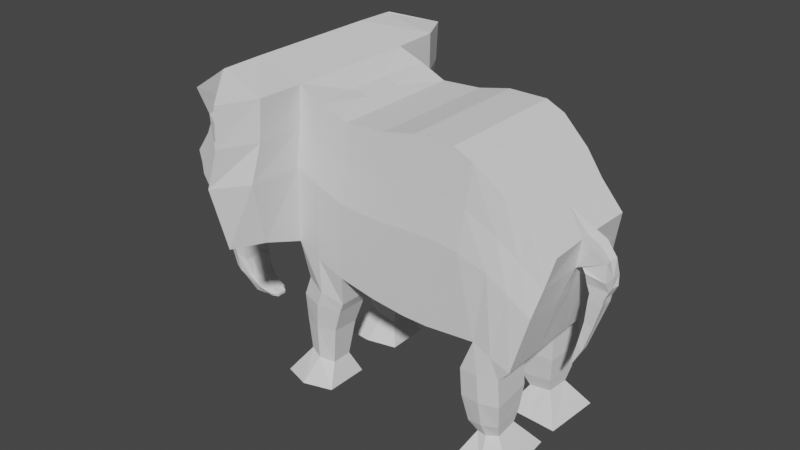 # Source: Elephant.blend  (saved by Blender 2.80.75; exported with 4.5.12 LTS)
import bpy
from mathutils import Matrix  # noqa: F401  (used for matrix-valued properties, if any)

bpy.ops.wm.read_factory_settings(use_empty=True)
scene = bpy.context.scene
scene.name = 'Scene'

# ---- collections
col_collection = bpy.data.collections.new('Collection'); scene.collection.children.link(col_collection)

# ---- world
world_world = bpy.data.worlds.new('World'); scene.world = world_world
world_world.use_nodes = True; world_world.node_tree.nodes.clear()
_N = world_world.node_tree.nodes; _L = world_world.node_tree.links
n0 = _N.new('ShaderNodeOutputWorld'); n0.name = 'World Output'; n0.location = (300, 300)
n1 = _N.new('ShaderNodeBackground'); n1.name = 'Background'; n1.location = (10, 300)
n1.inputs[0].default_value = (0.05088, 0.05088, 0.05088, 1.0)
_L.new(n1.outputs[0], n0.inputs[0])
n0.is_active_output = True
world_world.color = (0.05088, 0.05088, 0.05088)
world_world.use_sun_shadow = False
world_world.sun_shadow_jitter_overblur = 0.0

# ---- meshes
me_plane = bpy.data.meshes.new('Plane')
me_plane.from_pydata([(0.03103, -0.9588, -0.4421), (0.7251, -0.9588, -0.4312), (0.2078, -0.9588, 0.9453), (1.02, -0.9588, 0.8742), (-0.4501, -0.9588, -0.4093), (-0.2537, -0.9588, 0.8906), (-0.9804, -0.9588, -0.3492), (-0.8233, -0.9588, 0.8742), (1.638, -0.9588, -0.5406), (2.037, -0.7344, 0.3441), (-1.688, -0.9588, -0.1723), (-1.571, -0.9588, 1.051), (-1.687, -0.9588, -0.1741), (-1.57, -0.9588, 1.049), (-2.237, -0.9588, 0.1485), (-2.247, -0.9588, 1.175), (-2.751, -0.9588, 0.08473), (-2.844, -0.9588, 0.9562), (-3.117, -0.901, -0.126), (-3.127, -0.901, 0.7774), (-3.274, -0.8286, 0.03462), (-3.505, -0.8286, 0.3911), (-3.564, -0.7662, -0.1603), (-3.795, -0.7662, 0.1962), (-3.636, -0.3657, -0.3619), (-3.965, -0.3657, -0.2561), (-3.612, -0.2883, -0.6536), (-3.941, -0.2883, -0.5478), (-3.571, -0.2273, -0.8724), (-3.9, -0.2273, -0.7666), (-3.465, -0.1874, -1.016), (-3.777, -0.2273, -0.9625), (-3.301, -0.1574, -1.107), (-3.465, -0.1503, -1.12), (-3.175, -0.1373, -1.13), (-3.241, -0.1048, -1.172), (0.3996, -0.9588, -0.4464), (0.7571, -0.9588, 0.9433), (1.108, -0.9588, -0.4131), (1.416, -0.8857, 0.6912), (1.638, -0.3259, -0.5406), (1.108, -0.3259, -0.4131), (-3.941, -0.2148, -0.5478), (-3.965, -0.2148, -0.2561), (0.3996, -0.3259, -0.4464), (0.03103, -0.3259, -0.4421), (1.02, -0.3259, 0.8742), (1.442, -0.3259, 0.6763), (-3.636, -0.1206, -0.3619), (-3.612, -0.1206, -0.6536), (-3.147, -0.3259, 0.7876), (-2.844, -0.3259, 0.9562), (0.7571, -0.3259, 0.9433), (-2.81, -0.3259, 0.08474), (-3.137, -0.3259, -0.1158), (-1.285, -0.3259, 0.9508), (-0.8233, -0.3259, 0.8742), (-3.9, -0.1052, -0.7666), (0.7251, -0.3259, -0.4312), (-0.9804, -0.3259, -0.3492), (-1.723, -0.2801, -0.1484), (-3.571, -0.1206, -0.8724), (-3.499, -0.3259, 0.3911), (2.019, -0.1583, 0.344), (0.2078, -0.3259, 0.9453), (-3.268, -0.3259, 0.0346), (-1.57, -0.3259, 1.049), (-3.777, -0.1052, -0.9625), (-1.727, -0.3259, -0.1741), (-3.429, -0.1087, -1.022), (-0.2537, -0.3259, 0.8906), (-3.769, -0.2148, 0.186), (-0.4501, -0.3259, -0.4093), (-3.538, -0.3259, -0.1705), (-2.247, -0.3259, 1.175), (-3.515, -0.1052, -1.181), (-2.237, -0.3259, 0.1485), (-3.274, -0.09218, -1.103), (-3.153, -0.08622, -1.127), (-3.218, -0.06942, -1.183), (-1.614, -0.8749, -0.4838), (-1.041, -0.8813, -0.6029), (-1.64, -0.3521, -0.4707), (-1.038, -0.3943, -0.6073), (-1.714, -0.8809, -0.6442), (-1.104, -0.8738, -0.6856), (-1.759, -0.3567, -0.6445), (-1.113, -0.3854, -0.6985), (-1.72, -0.8375, -0.8727), (-1.22, -0.8469, -0.8769), (-1.744, -0.4097, -0.8788), (-1.213, -0.4495, -0.8912), (-1.669, -0.8285, -1.131), (-1.286, -0.8144, -1.185), (-1.705, -0.4915, -1.125), (-1.299, -0.4996, -1.189), (-1.986, -0.9887, -1.364), (-1.188, -0.9987, -1.364), (-2.028, -0.3057, -1.364), (-1.182, -0.3638, -1.364), (0.9337, -0.9595, -0.6594), (1.477, -0.9343, -0.6434), (0.9048, -0.3639, -0.6468), (1.448, -0.3387, -0.6309), (0.9541, -0.9433, -0.8828), (1.497, -0.9181, -0.8668), (0.9252, -0.3477, -0.8702), (1.469, -0.3224, -0.8542), (1.021, -0.8726, -1.099), (1.463, -0.8542, -1.058), (0.9966, -0.382, -1.086), (1.439, -0.3636, -1.046), (1.112, -0.7889, -1.195), (1.426, -0.7758, -1.167), (1.094, -0.4399, -1.186), (1.409, -0.4268, -1.158), (0.9584, -1.041, -1.364), (1.725, -0.9828, -1.364), (0.8968, -0.1992, -1.364), (1.663, -0.1413, -1.364), (-1.209, -0.9795, 0.9654), (-1.346, -0.9795, -0.258), (-1.363, -0.2291, -0.2456), (-1.061, -0.2594, 0.9137), (-1.336, -0.9683, -0.5415), (-1.349, -0.3193, -0.5369), (-1.419, -0.9676, -0.6642), (-1.446, -0.3168, -0.6707), (-1.478, -0.9222, -0.8747), (-1.487, -0.3918, -0.8848), (-1.484, -0.896, -1.157), (-1.508, -0.4771, -1.156), (-1.6, -1.117, -1.364), (-1.618, -0.2696, -1.364), (1.373, -0.9714, -0.4768), (1.694, -0.7952, 0.5289), (1.727, -0.3259, 0.5045), (1.373, -0.3259, -0.4768), (1.205, -0.9975, -0.6514), (1.177, -0.3513, -0.6388), (1.226, -0.9813, -0.8748), (1.197, -0.3351, -0.8622), (1.242, -0.914, -1.079), (1.218, -0.3728, -1.066), (1.269, -0.833, -1.181), (1.252, -0.4334, -1.172), (1.341, -1.062, -1.364), (1.28, -0.1702, -1.364), (0.1298, -1.016, 0.2574), (0.8832, -1.016, 0.2269), (-0.3414, -1.016, 0.2461), (-0.8915, -1.016, 0.2676), (1.849, -0.9026, -0.09455), (-1.62, -1.016, 0.4445), (-1.618, -1.016, 0.4426), (-2.758, -1.016, 0.5241), (-3.112, -0.9579, 0.3294), (-3.381, -0.8855, 0.2143), (-3.671, -0.8231, 0.01946), (-3.793, -0.4226, -0.3086), (-3.768, -0.3452, -0.6003), (-3.727, -0.2841, -0.819), (-3.557, -0.2307, -0.9982), (-3.35, -0.1814, -1.109), (-3.174, -0.1394, -1.144), (0.5895, -1.016, 0.2542), (1.273, -0.9789, 0.1437), (1.854, -0.3003, -0.09727), (-3.104, -0.08301, -1.145), (-1.267, -1.036, 0.3588), (1.545, -0.9394, 0.03024), (0.9519, -0.9798, 0.5435), (1.943, -0.8122, 0.12), (0.6734, -0.9798, 0.5912), (1.345, -0.9252, 0.4115), (-3.1, -0.07072, -1.171), (-1.237, -1.0, 0.6555), (0.1698, -0.9798, 0.5938), (-0.2966, -0.9798, 0.5613), (-0.8562, -0.9798, 0.5643), (-1.594, -0.9798, 0.7411), (-1.592, -0.9798, 0.7393), (-2.829, -0.9798, 0.7355), (-3.117, -0.922, 0.5485), (-3.439, -0.8496, 0.3008), (-3.73, -0.7872, 0.1059), (-3.875, -0.3867, -0.2829), (-3.851, -0.3093, -0.5746), (-3.81, -0.2482, -0.7934), (-3.687, -0.2482, -0.9893), (-3.411, -0.1761, -1.114), (-3.191, -0.1236, -1.164), (1.947, -0.1301, 0.1151), (1.62, -0.8608, 0.2741), (2.18, -0.15, 0.3035), (1.975, -0.1217, 0.1239), (2.337, -0.1149, 0.2081), (2.009, -0.08666, 0.1226), (2.366, -0.156, 0.08438), (2.074, -0.1273, 0.09502), (2.39, -0.1124, 0.01095), (2.085, -0.09176, 0.01707), (2.325, -0.1039, -0.06684), (2.131, -0.09066, -0.05172), (2.311, -0.09959, -0.1194), (2.116, -0.08614, -0.09814), (2.203, -0.06292, -0.3083), (2.074, -0.05387, -0.29), (2.083, -0.04328, -0.5101), (1.994, -0.04254, -0.4969), (1.92, -0.009862, -0.679), (-1.652, -1.783, 0.4446), (-1.741, -1.528, -0.06836), (-2.343, -1.549, 0.5923), (-2.297, -1.258, 0.2589), (-1.577, -1.635, 1.056), (-2.279, -1.53, 1.162), (-2.79, -1.364, 0.5353), (-2.782, -1.308, 0.09589), (-2.876, -1.487, 0.9436), (-1.6, -1.658, 0.7416), (-2.242, -1.376, 0.9068), (-2.861, -1.329, 0.7228), (-2.279, -1.53, 1.162), (-2.876, -1.487, 0.9436), (-2.252, -1.373, 0.9023), (-2.861, -1.329, 0.7228), (-1.981, -2.197, 0.4439), (-1.963, -1.95, -0.06913), (-2.322, -1.551, 0.5915), (-2.18, -1.372, 0.2582), (-1.825, -2.141, 1.055), (-2.261, -1.582, 1.162), (-1.857, -2.142, 0.7408), (-2.129, -1.495, 0.906), (0.03103, 0.9588, -0.4421), (0.7251, 0.9588, -0.4312), (0.2078, 0.9588, 0.9453), (1.02, 0.9588, 0.8742), (-0.4501, 0.9588, -0.4093), (-0.2537, 0.9588, 0.8906), (-0.9804, 0.9588, -0.3492), (-0.8233, 0.9588, 0.8742), (1.638, 0.9588, -0.5406), (2.037, 0.7344, 0.3441), (-1.688, 0.9588, -0.1723), (-1.571, 0.9588, 1.051), (-1.687, 0.9588, -0.1741), (-1.57, 0.9588, 1.049), (-2.237, 0.9588, 0.1485), (-2.247, 0.9588, 1.175), (-2.751, 0.9588, 0.08473), (-2.844, 0.9588, 0.9562), (-3.117, 0.901, -0.126), (-3.127, 0.901, 0.7774), (-3.274, 0.8286, 0.03462), (-3.505, 0.8286, 0.3911), (-3.564, 0.7662, -0.1603), (-3.795, 0.7662, 0.1962), (-3.636, 0.3657, -0.3619), (-3.965, 0.3657, -0.2561), (-3.612, 0.2883, -0.6536), (-3.941, 0.2883, -0.5478), (-3.571, 0.2273, -0.8724), (-3.9, 0.2273, -0.7666), (-3.465, 0.1874, -1.016), (-3.777, 0.2273, -0.9625), (-3.301, 0.1574, -1.107), (-3.465, 0.1503, -1.12), (-3.175, 0.1373, -1.13), (-3.241, 0.1048, -1.172), (0.3996, 0.9588, -0.4464), (0.7571, 0.9588, 0.9433), (1.108, 0.9588, -0.4131), (1.416, 0.8857, 0.6912), (0.2078, 0.0, 0.9453), (0.03103, 0.0, -0.4421), (0.3996, 0.0, -0.4464), (0.7251, 0.0, -0.4312), (1.02, 0.0, 0.8742), (0.7571, 0.0, 0.9433), (-0.2537, 0.0, 0.8906), (-0.4501, 0.0, -0.4093), (-0.8233, 0.0, 0.8742), (-0.9804, 0.0, -0.3492), (1.638, 0.0, -0.5406), (2.011, 0.0, 0.3327), (1.108, 0.0, -0.4131), (1.442, 0.0, 0.6763), (-1.285, 0.0, 0.9508), (-1.723, 0.0, -0.1484), (-1.57, 0.0, 1.049), (-1.727, 0.0, -0.1741), (-2.247, 0.0, 1.175), (-2.237, 0.0, 0.1485), (-2.844, 0.0, 0.9562), (-2.81, 0.0, 0.08474), (-3.147, 0.0, 0.7876), (-3.137, 0.0, -0.1158), (-3.499, 0.0, 0.3911), (-3.268, 0.0, 0.0346), (-3.769, 0.0, 0.186), (-3.538, 0.0, -0.1705), (-3.965, 0.0, -0.2561), (-3.636, 0.0, -0.3619), (-3.941, 0.0, -0.5478), (-3.612, 0.0, -0.6536), (-3.9, 0.0, -0.7666), (-3.571, 0.0, -0.8724), (-3.777, 0.0, -0.9625), (-3.422, 0.0, -1.015), (-3.515, 0.0, -1.181), (-3.275, 0.0, -1.096), (-3.237, 0.0, -1.181), (-3.159, 0.0, -1.127), (1.638, 0.3259, -0.5406), (1.108, 0.3259, -0.4131), (-3.941, 0.2148, -0.5478), (-3.965, 0.2148, -0.2561), (0.3996, 0.3259, -0.4464), (0.03103, 0.3259, -0.4421), (1.02, 0.3259, 0.8742), (1.442, 0.3259, 0.6763), (-3.636, 0.1206, -0.3619), (-3.612, 0.1206, -0.6536), (-3.147, 0.3259, 0.7876), (-2.844, 0.3259, 0.9562), (0.7571, 0.3259, 0.9433), (-2.81, 0.3259, 0.08474), (-3.137, 0.3259, -0.1158), (-1.285, 0.3259, 0.9508), (-0.8233, 0.3259, 0.8742), (-3.9, 0.1052, -0.7666), (0.7251, 0.3259, -0.4312), (-0.9804, 0.3259, -0.3492), (-1.723, 0.2801, -0.1484), (-3.571, 0.1206, -0.8724), (-3.499, 0.3259, 0.3911), (2.019, 0.1583, 0.344), (0.2078, 0.3259, 0.9453), (-3.268, 0.3259, 0.0346), (-1.57, 0.3259, 1.049), (-3.777, 0.1052, -0.9625), (-1.727, 0.3259, -0.1741), (-3.429, 0.1087, -1.022), (-0.2537, 0.3259, 0.8906), (-3.769, 0.2148, 0.186), (-0.4501, 0.3259, -0.4093), (-3.538, 0.3259, -0.1705), (-2.247, 0.3259, 1.175), (-3.515, 0.1052, -1.181), (-2.237, 0.3259, 0.1485), (-3.274, 0.09218, -1.103), (-3.153, 0.08622, -1.127), (-3.218, 0.06942, -1.183), (-1.614, 0.8749, -0.4838), (-1.041, 0.8813, -0.6029), (-1.64, 0.3521, -0.4707), (-1.038, 0.3943, -0.6073), (-1.714, 0.8809, -0.6442), (-1.104, 0.8738, -0.6856), (-1.759, 0.3567, -0.6445), (-1.113, 0.3854, -0.6985), (-1.72, 0.8375, -0.8727), (-1.22, 0.8469, -0.8769), (-1.744, 0.4097, -0.8788), (-1.213, 0.4495, -0.8912), (-1.669, 0.8285, -1.131), (-1.286, 0.8144, -1.185), (-1.705, 0.4915, -1.125), (-1.299, 0.4996, -1.189), (-1.986, 0.9887, -1.364), (-1.188, 0.9987, -1.364), (-2.028, 0.3057, -1.364), (-1.182, 0.3638, -1.364), (0.9337, 0.9595, -0.6594), (1.477, 0.9343, -0.6434), (0.9048, 0.3639, -0.6468), (1.448, 0.3387, -0.6309), (0.9541, 0.9433, -0.8828), (1.497, 0.9181, -0.8668), (0.9252, 0.3477, -0.8702), (1.469, 0.3224, -0.8542), (1.021, 0.8726, -1.099), (1.463, 0.8542, -1.058), (0.9966, 0.382, -1.086), (1.439, 0.3636, -1.046), (1.112, 0.7889, -1.195), (1.426, 0.7758, -1.167), (1.094, 0.4399, -1.186), (1.409, 0.4268, -1.158), (0.9584, 1.041, -1.364), (1.725, 0.9828, -1.364), (0.8968, 0.1992, -1.364), (1.663, 0.1413, -1.364), (-1.209, 0.9795, 0.9654), (-1.346, 0.9795, -0.258), (-1.061, 0.0, 0.9137), (-1.363, 0.0, -0.2456), (-1.363, 0.2291, -0.2456), (-1.061, 0.2594, 0.9137), (-1.336, 0.9683, -0.5415), (-1.349, 0.3193, -0.5369), (-1.419, 0.9676, -0.6642), (-1.446, 0.3168, -0.6707), (-1.478, 0.9222, -0.8747), (-1.487, 0.3918, -0.8848), (-1.484, 0.896, -1.157), (-1.508, 0.4771, -1.156), (-1.6, 1.117, -1.364), (-1.618, 0.2696, -1.364), (1.373, 0.9714, -0.4768), (1.694, 0.7952, 0.5289), (1.373, 0.0, -0.4768), (1.727, 0.0, 0.5045), (1.727, 0.3259, 0.5045), (1.373, 0.3259, -0.4768), (1.205, 0.9975, -0.6514), (1.177, 0.3513, -0.6388), (1.226, 0.9813, -0.8748), (1.197, 0.3351, -0.8622), (1.242, 0.914, -1.079), (1.218, 0.3728, -1.066), (1.269, 0.833, -1.181), (1.252, 0.4334, -1.172), (1.341, 1.062, -1.364), (1.28, 0.1702, -1.364), (0.1298, 1.016, 0.2574), (0.8832, 1.016, 0.2269), (-0.3414, 1.016, 0.2461), (-0.8915, 1.016, 0.2676), (1.849, 0.9026, -0.09455), (-1.62, 1.016, 0.4445), (-1.618, 1.016, 0.4426), (-2.758, 1.016, 0.5241), (-3.112, 0.9579, 0.3294), (-3.381, 0.8855, 0.2143), (-3.671, 0.8231, 0.01946), (-3.793, 0.4226, -0.3086), (-3.768, 0.3452, -0.6003), (-3.727, 0.2841, -0.819), (-3.557, 0.2307, -0.9982), (-3.35, 0.1814, -1.109), (-3.174, 0.1394, -1.144), (0.5895, 1.016, 0.2542), (1.273, 0.9789, 0.1437), (1.836, 0.0, -0.1003), (-3.098, 0.0, -1.146), (1.854, 0.3003, -0.09727), (-3.104, 0.08301, -1.145), (-1.267, 1.036, 0.3588), (1.545, 0.9394, 0.03024), (0.9519, 0.9798, 0.5435), (1.943, 0.8122, 0.12), (0.6734, 0.9798, 0.5912), (1.345, 0.9252, 0.4115), (1.924, 0.0, 0.1115), (-3.1, 0.07072, -1.171), (-1.237, 1.0, 0.6555), (0.1698, 0.9798, 0.5938), (-0.2966, 0.9798, 0.5613), (-0.8562, 0.9798, 0.5643), (-1.594, 0.9798, 0.7411), (-1.592, 0.9798, 0.7393), (-2.829, 0.9798, 0.7355), (-3.117, 0.922, 0.5485), (-3.439, 0.8496, 0.3008), (-3.73, 0.7872, 0.1059), (-3.875, 0.3867, -0.2829), (-3.851, 0.3093, -0.5746), (-3.81, 0.2482, -0.7934), (-3.687, 0.2482, -0.9893), (-3.411, 0.1761, -1.114), (-3.191, 0.1236, -1.164), (-3.101, 0.0, -1.169), (1.947, 0.1301, 0.1151), (1.62, 0.8608, 0.2741), (1.951, 0.0, 0.1272), (2.164, 0.0, 0.2959), (2.18, 0.15, 0.3035), (1.975, 0.1217, 0.1239), (1.991, 0.0, 0.1319), (2.316, 0.0, 0.2059), (2.337, 0.1149, 0.2081), (2.009, 0.08666, 0.1226), (2.03, 0.0, 0.1097), (2.376, 0.0, 0.0915), (2.366, 0.156, 0.08438), (2.074, 0.1273, 0.09502), (2.078, 0.0, 0.02628), (2.375, 0.0, 0.01299), (2.39, 0.1124, 0.01095), (2.085, 0.09176, 0.01707), (2.128, 0.0, -0.04561), (2.315, 0.0, -0.06497), (2.325, 0.1039, -0.06684), (2.131, 0.09066, -0.05172), (2.113, 0.0, -0.09182), (2.302, 0.0, -0.1172), (2.311, 0.09959, -0.1194), (2.116, 0.08614, -0.09814), (2.072, 0.0, -0.2857), (2.197, 0.0, -0.3066), (2.203, 0.06292, -0.3083), (2.074, 0.05387, -0.29), (1.994, 0.0, -0.4876), (2.078, 0.0, -0.5086), (2.083, 0.04328, -0.5101), (1.994, 0.04254, -0.4969), (1.892, 0.0, -0.6719), (1.919, 0.0, -0.6786), (1.92, 0.009862, -0.679), (1.891, 0.0, -0.6791), (-1.652, 1.783, 0.4446), (-1.741, 1.528, -0.06836), (-2.343, 1.549, 0.5923), (-2.297, 1.258, 0.2589), (-1.577, 1.635, 1.056), (-2.279, 1.53, 1.162), (-2.79, 1.364, 0.5353), (-2.782, 1.308, 0.09589), (-2.876, 1.487, 0.9436), (-1.6, 1.658, 0.7416), (-2.242, 1.376, 0.9068), (-2.861, 1.329, 0.7228), (-2.279, 1.53, 1.162), (-2.876, 1.487, 0.9436), (-2.252, 1.373, 0.9023), (-2.861, 1.329, 0.7228), (-1.981, 2.197, 0.4439), (-1.963, 1.95, -0.06913), (-2.322, 1.551, 0.5915), (-2.18, 1.372, 0.2582), (-1.825, 2.141, 1.055), (-2.261, 1.582, 1.162), (-1.857, 2.142, 0.7408), (-2.129, 1.495, 0.906)], [], [(173, 171, 3, 37), (177, 2, 5, 178), (178, 5, 7, 179), (170, 134, 8, 152), (176, 120, 11, 180), (180, 11, 13, 181), (14, 214, 218, 16), (15, 216, 215, 13), (182, 17, 19, 183), (183, 19, 21, 184), (184, 21, 23, 185), (185, 23, 25, 186), (186, 25, 27, 187), (187, 27, 29, 188), (188, 29, 31, 189), (189, 31, 33, 190), (190, 33, 35, 191), (177, 173, 37, 2), (149, 1, 38, 166), (137, 413, 285, 40), (43, 303, 305, 42), (45, 276, 277, 44), (47, 288, 279, 46), (49, 306, 304, 48), (51, 295, 297, 50), (46, 279, 280, 52), (54, 298, 296, 53), (123, 397, 289, 55), (42, 305, 307, 57), (44, 277, 278, 58), (58, 278, 287, 41), (122, 398, 284, 59), (61, 308, 306, 49), (50, 297, 299, 62), (136, 414, 288, 47), (52, 280, 275, 64), (65, 300, 298, 54), (55, 289, 291, 66), (57, 307, 309, 67), (68, 292, 290, 60), (69, 310, 308, 61), (64, 275, 281, 70), (62, 299, 301, 71), (72, 282, 276, 45), (73, 302, 300, 65), (66, 291, 293, 74), (67, 309, 311, 75), (76, 294, 292, 68), (77, 312, 310, 69), (70, 281, 283, 56), (71, 301, 303, 43), (168, 447, 314, 78), (59, 284, 282, 72), (48, 304, 302, 73), (74, 293, 295, 51), (75, 311, 313, 79), (192, 195, 194, 63), (53, 296, 294, 76), (78, 314, 312, 77), (34, 78, 77, 32), (16, 53, 76, 14), (172, 192, 63, 9), (33, 75, 79, 35), (15, 74, 51, 17), (24, 48, 73, 22), (6, 59, 72, 4), (164, 168, 78, 34), (23, 71, 43, 25), (5, 70, 56, 7), (32, 77, 69, 30), (14, 76, 68, 12), (31, 67, 75, 33), (13, 66, 74, 15), (22, 73, 65, 20), (4, 72, 45, 0), (21, 62, 71, 23), (2, 64, 70, 5), (30, 69, 61, 28), (12, 68, 60, 10), (29, 57, 67, 31), (11, 55, 66, 13), (20, 65, 54, 18), (37, 52, 64, 2), (135, 136, 47, 39), (19, 50, 62, 21), (28, 61, 49, 26), (60, 82, 80, 10), (1, 58, 41, 38), (36, 44, 58, 1), (27, 42, 57, 29), (120, 123, 55, 11), (18, 54, 53, 16), (3, 46, 52, 37), (17, 51, 50, 19), (26, 49, 48, 24), (39, 47, 46, 3), (0, 45, 44, 36), (25, 43, 42, 27), (137, 139, 102, 41), (82, 86, 84, 80), (121, 124, 81, 6), (122, 125, 82, 60), (6, 81, 83, 59), (85, 89, 91, 87), (81, 85, 87, 83), (124, 126, 85, 81), (125, 127, 86, 82), (129, 131, 94, 90), (126, 128, 89, 85), (127, 129, 90, 86), (86, 90, 88, 84), (93, 97, 99, 95), (90, 94, 92, 88), (89, 93, 95, 91), (128, 130, 93, 89), (132, 133, 99, 97), (130, 132, 97, 93), (131, 133, 98, 94), (94, 98, 96, 92), (139, 141, 106, 102), (8, 101, 103, 40), (134, 138, 101, 8), (41, 102, 100, 38), (105, 109, 111, 107), (102, 106, 104, 100), (101, 105, 107, 103), (138, 140, 105, 101), (142, 144, 113, 109), (140, 142, 109, 105), (141, 143, 110, 106), (106, 110, 108, 104), (145, 147, 118, 114), (143, 145, 114, 110), (110, 114, 112, 108), (109, 113, 115, 111), (146, 147, 119, 117), (114, 118, 116, 112), (113, 117, 119, 115), (144, 146, 117, 113), (95, 99, 133, 131), (92, 96, 132, 130), (96, 98, 133, 132), (88, 92, 130, 128), (87, 91, 129, 127), (84, 88, 128, 126), (91, 95, 131, 129), (83, 87, 127, 125), (80, 84, 126, 124), (59, 83, 125, 122), (10, 80, 124, 121), (7, 56, 123, 120), (60, 290, 398, 122), (56, 283, 397, 123), (179, 7, 120, 176), (112, 116, 146, 144), (116, 118, 147, 146), (111, 115, 145, 143), (115, 119, 147, 145), (107, 111, 143, 141), (104, 108, 142, 140), (108, 112, 144, 142), (100, 104, 140, 138), (38, 100, 138, 134), (103, 107, 141, 139), (40, 103, 139, 137), (9, 63, 136, 135), (63, 286, 414, 136), (41, 287, 413, 137), (166, 38, 134, 170), (174, 166, 170, 193), (6, 151, 169, 121), (191, 175, 168, 164), (8, 40, 167, 152), (40, 285, 446, 167), (175, 474, 447, 168), (171, 149, 166, 174), (0, 36, 165, 148), (32, 163, 164, 34), (30, 162, 163, 32), (28, 161, 162, 30), (26, 160, 161, 28), (24, 159, 160, 26), (22, 158, 159, 24), (20, 157, 158, 22), (18, 156, 157, 20), (16, 155, 156, 18), (17, 219, 216, 15), (154, 211, 212, 12), (10, 153, 154, 12), (121, 169, 153, 10), (193, 170, 152, 172), (4, 150, 151, 6), (0, 148, 150, 4), (36, 1, 149, 165), (135, 193, 172, 9), (3, 171, 174, 39), (79, 313, 474, 175), (35, 79, 175, 191), (39, 174, 193, 135), (151, 179, 176, 169), (152, 167, 192, 172), (167, 446, 456, 192), (148, 165, 173, 177), (163, 190, 191, 164), (162, 189, 190, 163), (161, 188, 189, 162), (160, 187, 188, 161), (159, 186, 187, 160), (158, 185, 186, 159), (157, 184, 185, 158), (156, 183, 184, 157), (155, 182, 183, 156), (182, 222, 219, 17), (181, 220, 211, 154), (153, 180, 181, 154), (169, 176, 180, 153), (150, 178, 179, 151), (148, 177, 178, 150), (165, 149, 171, 173), (195, 197, 196, 194), (456, 477, 195, 192), (63, 194, 478, 286), (196, 198, 486, 482), (477, 481, 197, 195), (194, 196, 482, 478), (485, 489, 201, 199), (197, 199, 198, 196), (481, 485, 199, 197), (489, 493, 203, 201), (198, 200, 490, 486), (199, 201, 200, 198), (203, 205, 204, 202), (200, 202, 494, 490), (201, 203, 202, 200), (205, 207, 206, 204), (493, 497, 205, 203), (202, 204, 498, 494), (207, 209, 208, 206), (497, 501, 207, 205), (204, 206, 502, 498), (505, 509, 512, 209), (501, 505, 209, 207), (206, 208, 506, 502), (512, 509, 510, 210), (208, 210, 510, 506), (209, 512, 210, 208), (212, 228, 230, 214), (214, 213, 217, 218), (220, 233, 227, 211), (213, 221, 222, 217), (211, 227, 228, 212), (13, 215, 220, 181), (12, 212, 214, 14), (155, 217, 222, 182), (16, 218, 217, 155), (225, 223, 224, 226), (233, 231, 232, 234), (228, 227, 229, 230), (227, 233, 234, 229), (215, 231, 233, 220), (214, 230, 229, 213), (213, 229, 234, 221), (221, 234, 232, 216), (216, 232, 231, 215), (454, 272, 238, 452), (459, 460, 240, 237), (460, 461, 242, 240), (451, 431, 243, 411), (458, 462, 246, 395), (462, 463, 248, 246), (249, 251, 520, 516), (250, 248, 517, 518), (464, 465, 254, 252), (465, 466, 256, 254), (466, 467, 258, 256), (467, 468, 260, 258), (468, 469, 262, 260), (469, 470, 264, 262), (470, 471, 266, 264), (471, 472, 268, 266), (472, 473, 270, 268), (459, 237, 272, 454), (428, 445, 273, 236), (416, 315, 285, 413), (318, 317, 305, 303), (320, 319, 277, 276), (322, 321, 279, 288), (324, 323, 304, 306), (326, 325, 297, 295), (321, 327, 280, 279), (329, 328, 296, 298), (400, 330, 289, 397), (317, 332, 307, 305), (319, 333, 278, 277), (333, 316, 287, 278), (399, 334, 284, 398), (336, 324, 306, 308), (325, 337, 299, 297), (415, 322, 288, 414), (327, 339, 275, 280), (340, 329, 298, 300), (330, 341, 291, 289), (332, 342, 309, 307), (343, 335, 290, 292), (344, 336, 308, 310), (339, 345, 281, 275), (337, 346, 301, 299), (347, 320, 276, 282), (348, 340, 300, 302), (341, 349, 293, 291), (342, 350, 311, 309), (351, 343, 292, 294), (352, 344, 310, 312), (345, 331, 283, 281), (346, 318, 303, 301), (449, 353, 314, 447), (334, 347, 282, 284), (323, 348, 302, 304), (349, 326, 295, 293), (350, 354, 313, 311), (475, 338, 479, 480), (328, 351, 294, 296), (353, 352, 312, 314), (269, 267, 352, 353), (251, 249, 351, 328), (453, 244, 338, 475), (268, 270, 354, 350), (250, 252, 326, 349), (259, 257, 348, 323), (241, 239, 347, 334), (443, 269, 353, 449), (258, 260, 318, 346), (240, 242, 331, 345), (267, 265, 344, 352), (249, 247, 343, 351), (266, 268, 350, 342), (248, 250, 349, 341), (257, 255, 340, 348), (239, 235, 320, 347), (256, 258, 346, 337), (237, 240, 345, 339), (265, 263, 336, 344), (247, 245, 335, 343), (264, 266, 342, 332), (246, 248, 341, 330), (255, 253, 329, 340), (272, 237, 339, 327), (412, 274, 322, 415), (254, 256, 337, 325), (263, 261, 324, 336), (335, 245, 355, 357), (236, 273, 316, 333), (271, 236, 333, 319), (262, 264, 332, 317), (395, 246, 330, 400), (253, 251, 328, 329), (238, 272, 327, 321), (252, 254, 325, 326), (261, 259, 323, 324), (274, 238, 321, 322), (235, 271, 319, 320), (260, 262, 317, 318), (416, 316, 377, 418), (357, 355, 359, 361), (396, 241, 356, 401), (399, 335, 357, 402), (241, 334, 358, 356), (360, 362, 366, 364), (356, 358, 362, 360), (401, 356, 360, 403), (402, 357, 361, 404), (406, 365, 369, 408), (403, 360, 364, 405), (404, 361, 365, 406), (361, 359, 363, 365), (368, 370, 374, 372), (365, 363, 367, 369), (364, 366, 370, 368), (405, 364, 368, 407), (409, 372, 374, 410), (407, 368, 372, 409), (408, 369, 373, 410), (369, 367, 371, 373), (418, 377, 381, 420), (243, 315, 378, 376), (411, 243, 376, 417), (316, 273, 375, 377), (380, 382, 386, 384), (377, 375, 379, 381), (376, 378, 382, 380), (417, 376, 380, 419), (421, 384, 388, 423), (419, 380, 384, 421), (420, 381, 385, 422), (381, 379, 383, 385), (424, 389, 393, 426), (422, 385, 389, 424), (385, 383, 387, 389), (384, 386, 390, 388), (425, 392, 394, 426), (389, 387, 391, 393), (388, 390, 394, 392), (423, 388, 392, 425), (370, 408, 410, 374), (367, 407, 409, 371), (371, 409, 410, 373), (363, 405, 407, 367), (362, 404, 406, 366), (359, 403, 405, 363), (366, 406, 408, 370), (358, 402, 404, 362), (355, 401, 403, 359), (334, 399, 402, 358), (245, 396, 401, 355), (242, 395, 400, 331), (335, 399, 398, 290), (331, 400, 397, 283), (461, 458, 395, 242), (387, 423, 425, 391), (391, 425, 426, 393), (386, 422, 424, 390), (390, 424, 426, 394), (382, 420, 422, 386), (379, 419, 421, 383), (383, 421, 423, 387), (375, 417, 419, 379), (273, 411, 417, 375), (378, 418, 420, 382), (315, 416, 418, 378), (244, 412, 415, 338), (338, 415, 414, 286), (316, 416, 413, 287), (445, 451, 411, 273), (455, 476, 451, 445), (241, 396, 450, 430), (473, 443, 449, 457), (243, 431, 448, 315), (315, 448, 446, 285), (457, 449, 447, 474), (452, 455, 445, 428), (235, 427, 444, 271), (267, 269, 443, 442), (265, 267, 442, 441), (263, 265, 441, 440), (261, 263, 440, 439), (259, 261, 439, 438), (257, 259, 438, 437), (255, 257, 437, 436), (253, 255, 436, 435), (251, 253, 435, 434), (252, 250, 518, 521), (433, 247, 514, 513), (245, 247, 433, 432), (396, 245, 432, 450), (476, 453, 431, 451), (239, 241, 430, 429), (235, 239, 429, 427), (271, 444, 428, 236), (412, 244, 453, 476), (238, 274, 455, 452), (354, 457, 474, 313), (270, 473, 457, 354), (274, 412, 476, 455), (430, 450, 458, 461), (431, 453, 475, 448), (448, 475, 456, 446), (427, 459, 454, 444), (442, 443, 473, 472), (441, 442, 472, 471), (440, 441, 471, 470), (439, 440, 470, 469), (438, 439, 469, 468), (437, 438, 468, 467), (436, 437, 467, 466), (435, 436, 466, 465), (434, 435, 465, 464), (464, 252, 521, 524), (463, 433, 513, 522), (432, 433, 463, 462), (450, 432, 462, 458), (429, 430, 461, 460), (427, 429, 460, 459), (444, 454, 452, 428), (480, 479, 483, 484), (456, 475, 480, 477), (338, 286, 478, 479), (483, 482, 486, 487), (477, 480, 484, 481), (479, 478, 482, 483), (485, 488, 492, 489), (484, 483, 487, 488), (481, 484, 488, 485), (489, 492, 496, 493), (487, 486, 490, 491), (488, 487, 491, 492), (496, 495, 499, 500), (491, 490, 494, 495), (492, 491, 495, 496), (500, 499, 503, 504), (493, 496, 500, 497), (495, 494, 498, 499), (504, 503, 507, 508), (497, 500, 504, 501), (499, 498, 502, 503), (505, 508, 512, 509), (501, 504, 508, 505), (503, 502, 506, 507), (512, 511, 510, 509), (507, 506, 510, 511), (508, 507, 511, 512), (514, 516, 532, 530), (516, 520, 519, 515), (522, 513, 529, 535), (515, 519, 524, 523), (513, 514, 530, 529), (248, 463, 522, 517), (247, 249, 516, 514), (434, 464, 524, 519), (251, 434, 519, 520), (527, 528, 526, 525), (535, 536, 534, 533), (530, 532, 531, 529), (529, 531, 536, 535), (517, 522, 535, 533), (516, 515, 531, 532), (515, 523, 536, 531), (523, 518, 534, 536), (518, 517, 533, 534)])
_uv = me_plane.uv_layers.new(name='UVMap')
_uv.uv.foreach_set('vector', [0.4737, 0.7467, 1.0, 0.7467, 1.0, 1.0, 0.4737, 1.0, 0.0, 0.7467, 0.0, 1.0, 0.0, 1.0, 0.0, 0.7467, 0.0, 0.7467, 0.0, 1.0, 0.0, 1.0, 0.0, 0.7467, 1.0, 0.5042, 1.0, 0.0, 1.0, 0.0, 1.0, 0.5042, 0.0, 0.7467, 0.0, 1.0, 0.0, 1.0, 0.0, 0.7467, 0.0, 0.7467, 0.0, 1.0, 0.0, 1.0, 0.0, 0.7468, 0.0, 0.0, 0.0, 0.0, 0.0, 0.0, 0.0, 0.0, 0.0, 1.0, 0.0, 1.0, 0.0, 1.0, 0.0, 1.0, 0.0, 0.7467, 0.0, 1.0, 0.0, 1.0, 0.0, 0.7467, 0.0, 0.7467, 0.0, 1.0, 0.0, 1.0, 0.0, 0.7467, 0.0, 0.7467, 0.0, 1.0, 0.0, 1.0, 0.0, 0.7467, 0.0, 0.7467, 0.0, 1.0, 0.0, 1.0, 0.0, 0.7467, 0.0, 0.7467, 0.0, 1.0, 0.0, 1.0, 0.0, 0.7467, 0.0, 0.7467, 0.0, 1.0, 0.0, 1.0, 0.0, 0.7467, 0.0, 0.7467, 0.0, 1.0, 0.0, 1.0, 0.0, 0.7467, 0.0, 0.7467, 0.0, 1.0, 0.0, 1.0, 0.0, 0.7467, 0.0, 0.7467, 0.0, 1.0, 0.0, 1.0, 0.0, 0.7467, 0.0, 0.7467, 0.4737, 0.7467, 0.4737, 1.0, 0.0, 1.0, 1.0, 0.5042, 1.0, 0.0, 1.0, 0.0, 1.0, 0.5042, 1.0, 0.0, 1.0, 0.0, 1.0, 0.0, 1.0, 0.0, 0.0, 1.0, 0.0, 1.0, 0.0, 1.0, 0.0, 1.0, 0.0, 0.0, 0.0, 0.0, 0.4737, 0.0, 0.4737, 0.0, 1.0, 1.0, 1.0, 1.0, 1.0, 1.0, 1.0, 1.0, 0.0, 0.0, 0.0, 0.0, 0.0, 0.0, 0.0, 0.0, 0.0, 1.0, 0.0, 1.0, 0.0, 1.0, 0.0, 1.0, 1.0, 1.0, 1.0, 1.0, 0.4737, 1.0, 0.4737, 1.0, 0.0, 0.0, 0.0, 0.0, 0.0, 0.0, 0.0, 0.0, 0.0, 1.0, 0.0, 1.0, 0.0, 1.0, 0.0, 1.0, 0.0, 1.0, 0.0, 1.0, 0.0, 1.0, 0.0, 1.0, 0.4737, 0.0, 0.4737, 0.0, 1.0, 0.0, 1.0, 0.0, 1.0, 0.0, 1.0, 0.0, 1.0, 0.0, 1.0, 0.0, 0.0, 0.0, 0.0, 0.0, 0.0, 0.0, 0.0, 0.0, 0.0, 0.0, 0.0, 0.0, 0.0, 0.0, 0.0, 0.0, 0.0, 1.0, 0.0, 1.0, 0.0, 1.0, 0.0, 1.0, 1.0, 1.0, 1.0, 1.0, 1.0, 1.0, 1.0, 1.0, 0.4737, 1.0, 0.4737, 1.0, 0.0, 1.0, 0.0, 1.0, 0.0, 0.0, 0.0, 0.0, 0.0, 0.0, 0.0, 0.0, 0.0, 1.0, 0.0, 1.0, 0.0, 1.0, 0.0, 1.0, 0.0, 1.0, 0.0, 1.0, 0.0, 1.0, 0.0, 1.0, 0.0, 0.0, 0.0, 0.0, 0.0, 0.0, 0.0, 0.0, 0.0, 0.0, 0.0, 0.0, 0.0, 0.0, 0.0, 0.0, 0.0, 1.0, 0.0, 1.0, 0.0, 1.0, 0.0, 1.0, 0.0, 1.0, 0.0, 1.0, 0.0, 1.0, 0.0, 1.0, 0.0, 0.0, 0.0, 0.0, 0.0, 0.0, 0.0, 0.0, 0.0, 0.0, 0.0, 0.0, 0.0, 0.0, 0.0, 0.0, 0.0, 1.0, 0.0, 1.0, 0.0, 1.0, 0.0, 1.0, 0.0, 1.0, 0.0, 1.0, 0.0, 1.0, 0.0, 1.0, 0.0, 0.0, 0.0, 0.0, 0.0, 0.0, 0.0, 0.0, 0.0, 0.0, 0.0, 0.0, 0.0, 0.0, 0.0, 0.0, 0.0, 1.0, 0.0, 1.0, 0.0, 1.0, 0.0, 1.0, 0.0, 1.0, 0.0, 1.0, 0.0, 1.0, 0.0, 1.0, 0.0, 0.5042, 0.0, 0.5042, 0.0, 0.0, 0.0, 0.0, 0.0, 0.0, 0.0, 0.0, 0.0, 0.0, 0.0, 0.0, 0.0, 0.0, 0.0, 0.0, 0.0, 0.0, 0.0, 0.0, 0.0, 1.0, 0.0, 1.0, 0.0, 1.0, 0.0, 1.0, 0.0, 1.0, 0.0, 1.0, 0.0, 1.0, 0.0, 1.0, 1.0, 0.7467, 1.0, 0.7467, 1.0, 1.0, 1.0, 1.0, 0.0, 0.0, 0.0, 0.0, 0.0, 0.0, 0.0, 0.0, 0.0, 0.0, 0.0, 0.0, 0.0, 0.0, 0.0, 0.0, 0.0, 0.0, 0.0, 0.0, 0.0, 0.0, 0.0, 0.0, 0.0, 0.0, 0.0, 0.0, 0.0, 0.0, 0.0, 0.0, 1.0, 0.7467, 1.0, 0.7467, 1.0, 1.0, 1.0, 1.0, 0.0, 1.0, 0.0, 1.0, 0.0, 1.0, 0.0, 1.0, 0.0, 1.0, 0.0, 1.0, 0.0, 1.0, 0.0, 1.0, 0.0, 0.0, 0.0, 0.0, 0.0, 0.0, 0.0, 0.0, 0.0, 0.0, 0.0, 0.0, 0.0, 0.0, 0.0, 0.0, 0.0, 0.5042, 0.0, 0.5042, 0.0, 0.0, 0.0, 0.0, 0.0, 1.0, 0.0, 1.0, 0.0, 1.0, 0.0, 1.0, 0.0, 1.0, 0.0, 1.0, 0.0, 1.0, 0.0, 1.0, 0.0, 0.0, 0.0, 0.0, 0.0, 0.0, 0.0, 0.0, 0.0, 0.0, 0.0, 0.0, 0.0, 0.0, 0.0, 0.0, 0.0, 1.0, 0.0, 1.0, 0.0, 1.0, 0.0, 1.0, 0.0, 1.0, 0.0, 1.0, 0.0, 1.0, 0.0, 1.0, 0.0, 0.0, 0.0, 0.0, 0.0, 0.0, 0.0, 0.0, 0.0, 0.0, 0.0, 0.0, 0.0, 0.0, 0.0, 0.0, 0.0, 1.0, 0.0, 1.0, 0.0, 1.0, 0.0, 1.0, 0.0, 1.0, 0.0, 1.0, 0.0, 1.0, 0.0, 1.0, 0.0, 0.0, 0.0, 0.0, 0.0, 0.0, 0.0, 0.0, 0.0, 0.0, 0.0, 0.0, 0.0, 0.0, 0.0, 0.0, 0.0, 1.0, 0.0, 1.0, 0.0, 1.0, 0.0, 1.0, 0.0, 1.0, 0.0, 1.0, 0.0, 1.0, 0.0, 1.0, 0.0, 0.0, 0.0, 0.0, 0.0, 0.0, 0.0, 0.0, 0.4737, 1.0, 0.4737, 1.0, 0.0, 1.0, 0.0, 1.0, 1.0, 1.0, 1.0, 1.0, 1.0, 1.0, 1.0, 1.0, 0.0, 1.0, 0.0, 1.0, 0.0, 1.0, 0.0, 1.0, 0.0, 0.0, 0.0, 0.0, 0.0, 0.0, 0.0, 0.0, 0.0, 0.0, 0.0, 0.0, 0.0, 0.0, 0.0, 0.0, 1.0, 0.0, 1.0, 0.0, 1.0, 0.0, 1.0, 0.0, 0.4737, 0.0, 0.4737, 0.0, 1.0, 0.0, 1.0, 0.0, 0.0, 1.0, 0.0, 1.0, 0.0, 1.0, 0.0, 1.0, 0.0, 1.0, 0.0, 1.0, 0.0, 1.0, 0.0, 1.0, 0.0, 0.0, 0.0, 0.0, 0.0, 0.0, 0.0, 0.0, 1.0, 1.0, 1.0, 1.0, 0.4737, 1.0, 0.4737, 1.0, 0.0, 1.0, 0.0, 1.0, 0.0, 1.0, 0.0, 1.0, 0.0, 0.0, 0.0, 0.0, 0.0, 0.0, 0.0, 0.0, 1.0, 1.0, 1.0, 1.0, 1.0, 1.0, 1.0, 1.0, 0.0, 0.0, 0.0, 0.0, 0.4737, 0.0, 0.4737, 0.0, 0.0, 1.0, 0.0, 1.0, 0.0, 1.0, 0.0, 1.0, 1.0, 0.0, 1.0, 0.0, 1.0, 0.0, 1.0, 0.0, 0.0, 0.0, 0.0, 0.0, 0.0, 0.0, 0.0, 0.0, 0.0, 0.0, 0.0, 0.0, 0.0, 0.0, 0.0, 0.0, 0.0, 0.0, 0.0, 0.0, 0.0, 0.0, 0.0, 0.0, 0.0, 0.0, 0.0, 0.0, 0.0, 0.0, 0.0, 0.0, 0.0, 0.0, 0.0, 0.0, 0.0, 0.0, 0.0, 0.0, 0.0, 0.0, 0.0, 0.0, 0.0, 0.0, 0.0, 0.0, 0.0, 0.0, 0.0, 0.0, 0.0, 0.0, 0.0, 0.0, 0.0, 0.0, 0.0, 0.0, 0.0, 0.0, 0.0, 0.0, 0.0, 0.0, 0.0, 0.0, 0.0, 0.0, 0.0, 0.0, 0.0, 0.0, 0.0, 0.0, 0.0, 0.0, 0.0, 0.0, 0.0, 0.0, 0.0, 0.0, 0.0, 0.0, 0.0, 0.0, 0.0, 0.0, 0.0, 0.0, 0.0, 0.0, 0.0, 0.0, 0.0, 0.0, 0.0, 0.0, 0.0, 0.0, 0.0, 0.0, 0.0, 0.0, 0.0, 0.0, 0.0, 0.0, 0.0, 0.0, 0.0, 0.0, 0.0, 0.0, 0.0, 0.0, 0.0, 0.0, 0.0, 0.0, 0.0, 0.0, 0.0, 0.0, 0.0, 0.0, 0.0, 0.0, 0.0, 0.0, 0.0, 0.0, 0.0, 0.0, 0.0, 0.0, 0.0, 0.0, 0.0, 0.0, 0.0, 0.0, 0.0, 0.0, 0.0, 0.0, 0.0, 0.0, 0.0, 0.0, 0.0, 0.0, 0.0, 0.0, 0.0, 0.0, 0.0, 0.0, 1.0, 0.0, 1.0, 0.0, 1.0, 0.0, 1.0, 0.0, 1.0, 0.0, 1.0, 0.0, 1.0, 0.0, 1.0, 0.0, 1.0, 0.0, 1.0, 0.0, 1.0, 0.0, 1.0, 0.0, 1.0, 0.0, 1.0, 0.0, 1.0, 0.0, 1.0, 0.0, 1.0, 0.0, 1.0, 0.0, 1.0, 0.0, 1.0, 0.0, 1.0, 0.0, 1.0, 0.0, 1.0, 0.0, 1.0, 0.0, 1.0, 0.0, 1.0, 0.0, 1.0, 0.0, 1.0, 0.0, 1.0, 0.0, 1.0, 0.0, 1.0, 0.0, 1.0, 0.0, 1.0, 0.0, 1.0, 0.0, 1.0, 0.0, 1.0, 0.0, 1.0, 0.0, 1.0, 0.0, 1.0, 0.0, 1.0, 0.0, 1.0, 0.0, 1.0, 0.0, 1.0, 0.0, 1.0, 0.0, 1.0, 0.0, 1.0, 0.0, 1.0, 0.0, 1.0, 0.0, 1.0, 0.0, 1.0, 0.0, 1.0, 0.0, 1.0, 0.0, 1.0, 0.0, 1.0, 0.0, 1.0, 0.0, 1.0, 0.0, 1.0, 0.0, 1.0, 0.0, 1.0, 0.0, 1.0, 0.0, 1.0, 0.0, 1.0, 0.0, 1.0, 0.0, 1.0, 0.0, 1.0, 0.0, 1.0, 0.0, 1.0, 0.0, 1.0, 0.0, 1.0, 0.0, 1.0, 0.0, 1.0, 0.0, 1.0, 0.0, 1.0, 0.0, 1.0, 0.0, 1.0, 0.0, 1.0, 0.0, 1.0, 0.0, 1.0, 0.0, 1.0, 0.0, 1.0, 0.0, 0.0, 0.0, 0.0, 0.0, 0.0, 0.0, 0.0, 0.0, 0.0, 0.0, 0.0, 0.0, 0.0, 0.0, 0.0, 0.0, 0.0, 0.0, 0.0, 0.0, 0.0, 0.0, 0.0, 0.0, 0.0, 0.0, 0.0, 0.0, 0.0, 0.0, 0.0, 0.0, 0.0, 0.0, 0.0, 0.0, 0.0, 0.0, 0.0, 0.0, 0.0, 0.0, 0.0, 0.0, 0.0, 0.0, 0.0, 0.0, 0.0, 0.0, 0.0, 0.0, 0.0, 0.0, 0.0, 0.0, 0.0, 0.0, 0.0, 0.0, 0.0, 0.0, 0.0, 0.0, 0.0, 0.0, 0.0, 0.0, 0.0, 0.0, 0.0, 0.0, 0.0, 0.0, 0.0, 0.0, 0.0, 0.0, 0.0, 0.0, 0.0, 0.0, 0.0, 0.0, 0.0, 0.0, 0.0, 0.0, 0.0, 1.0, 0.0, 1.0, 0.0, 1.0, 0.0, 1.0, 0.0, 0.0, 0.0, 0.0, 0.0, 0.0, 0.0, 0.0, 0.0, 1.0, 0.0, 1.0, 0.0, 1.0, 0.0, 1.0, 0.0, 0.7467, 0.0, 1.0, 0.0, 1.0, 0.0, 0.7467, 1.0, 0.0, 1.0, 0.0, 1.0, 0.0, 1.0, 0.0, 1.0, 0.0, 1.0, 0.0, 1.0, 0.0, 1.0, 0.0, 1.0, 0.0, 1.0, 0.0, 1.0, 0.0, 1.0, 0.0, 1.0, 0.0, 1.0, 0.0, 1.0, 0.0, 1.0, 0.0, 1.0, 0.0, 1.0, 0.0, 1.0, 0.0, 1.0, 0.0, 1.0, 0.0, 1.0, 0.0, 1.0, 0.0, 1.0, 0.0, 1.0, 0.0, 1.0, 0.0, 1.0, 0.0, 1.0, 0.0, 1.0, 0.0, 1.0, 0.0, 1.0, 0.0, 1.0, 0.0, 1.0, 0.0, 1.0, 0.0, 1.0, 0.0, 1.0, 0.0, 1.0, 0.0, 1.0, 0.0, 1.0, 0.0, 1.0, 0.0, 1.0, 0.0, 1.0, 0.0, 1.0, 0.0, 1.0, 0.0, 1.0, 1.0, 1.0, 1.0, 1.0, 1.0, 1.0, 1.0, 1.0, 1.0, 1.0, 1.0, 1.0, 1.0, 1.0, 1.0, 1.0, 0.0, 1.0, 0.0, 1.0, 0.0, 1.0, 0.0, 1.0, 0.5042, 1.0, 0.0, 1.0, 0.0, 1.0, 0.5042, 1.0, 0.7467, 1.0, 0.5042, 1.0, 0.5042, 1.0, 0.7467, 0.0, 0.0, 0.0, 0.5042, 0.0, 0.5042, 0.0, 0.0, 0.0, 0.7467, 0.0, 0.7467, 0.0, 0.5042, 0.0, 0.5042, 1.0, 0.0, 1.0, 0.0, 1.0, 0.5042, 1.0, 0.5042, 1.0, 0.0, 1.0, 0.0, 1.0, 0.5042, 1.0, 0.5042, 0.0, 0.7467, 0.0, 0.7467, 0.0, 0.5042, 0.0, 0.5042, 1.0, 0.7467, 1.0, 0.5042, 1.0, 0.5042, 1.0, 0.7467, 0.0, 0.0, 0.4737, 0.0, 0.4737, 0.5042, 0.0, 0.5042, 0.0, 0.0, 0.0, 0.5042, 0.0, 0.5042, 0.0, 0.0, 0.0, 0.0, 0.0, 0.5042, 0.0, 0.5042, 0.0, 0.0, 0.0, 0.0, 0.0, 0.5042, 0.0, 0.5042, 0.0, 0.0, 0.0, 0.0, 0.0, 0.5042, 0.0, 0.5042, 0.0, 0.0, 0.0, 0.0, 0.0, 0.5042, 0.0, 0.5042, 0.0, 0.0, 0.0, 0.0, 0.0, 0.5042, 0.0, 0.5042, 0.0, 0.0, 0.0, 0.0, 0.0, 0.5042, 0.0, 0.5042, 0.0, 0.0, 0.0, 0.0, 0.0, 0.5042, 0.0, 0.5042, 0.0, 0.0, 0.0, 0.0, 0.0, 0.5042, 0.0, 0.5042, 0.0, 0.0, 0.0, 1.0, 0.0, 1.0, 0.0, 1.0, 0.0, 1.0, 0.0, 0.5043, 0.0, 0.5043, 0.0, 0.0, 0.0, 0.0, 0.0, 0.0, 0.0, 0.5042, 0.0, 0.5043, 0.0, 0.0, 0.0, 0.0, 0.0, 0.5042, 0.0, 0.5042, 0.0, 0.0, 1.0, 0.7467, 1.0, 0.5042, 1.0, 0.5042, 1.0, 0.7467, 0.0, 0.0, 0.0, 0.5042, 0.0, 0.5042, 0.0, 0.0, 0.0, 0.0, 0.0, 0.5042, 0.0, 0.5042, 0.0, 0.0, 0.4737, 0.0, 1.0, 0.0, 1.0, 0.5042, 0.4737, 0.5042, 1.0, 1.0, 1.0, 0.7467, 1.0, 0.7467, 1.0, 1.0, 1.0, 1.0, 1.0, 0.7467, 1.0, 0.7467, 1.0, 1.0, 0.0, 1.0, 0.0, 1.0, 0.0, 0.7467, 0.0, 0.7467, 0.0, 1.0, 0.0, 1.0, 0.0, 0.7467, 0.0, 0.7467, 1.0, 1.0, 1.0, 0.7467, 1.0, 0.7467, 1.0, 1.0, 0.0, 0.5042, 0.0, 0.7467, 0.0, 0.7467, 0.0, 0.5042, 1.0, 0.5042, 1.0, 0.5042, 1.0, 0.7467, 1.0, 0.7467, 1.0, 0.5042, 1.0, 0.5042, 1.0, 0.7467, 1.0, 0.7467, 0.0, 0.5042, 0.4737, 0.5042, 0.4737, 0.7467, 0.0, 0.7467, 0.0, 0.5042, 0.0, 0.7467, 0.0, 0.7467, 0.0, 0.5042, 0.0, 0.5042, 0.0, 0.7467, 0.0, 0.7467, 0.0, 0.5042, 0.0, 0.5042, 0.0, 0.7467, 0.0, 0.7467, 0.0, 0.5042, 0.0, 0.5042, 0.0, 0.7467, 0.0, 0.7467, 0.0, 0.5042, 0.0, 0.5042, 0.0, 0.7467, 0.0, 0.7467, 0.0, 0.5042, 0.0, 0.5042, 0.0, 0.7467, 0.0, 0.7467, 0.0, 0.5042, 0.0, 0.5042, 0.0, 0.7467, 0.0, 0.7467, 0.0, 0.5042, 0.0, 0.5042, 0.0, 0.7467, 0.0, 0.7467, 0.0, 0.5042, 0.0, 0.5042, 0.0, 0.7467, 0.0, 0.7467, 0.0, 0.5042, 0.0, 0.7467, 0.0, 0.7467, 0.0, 1.0, 0.0, 1.0, 0.0, 0.7468, 0.0, 0.7468, 0.0, 0.5043, 0.0, 0.5043, 0.0, 0.5042, 0.0, 0.7467, 0.0, 0.7468, 0.0, 0.5043, 0.0, 0.5042, 0.0, 0.7467, 0.0, 0.7467, 0.0, 0.5042, 0.0, 0.5042, 0.0, 0.7467, 0.0, 0.7467, 0.0, 0.5042, 0.0, 0.5042, 0.0, 0.7467, 0.0, 0.7467, 0.0, 0.5042, 0.4737, 0.5042, 1.0, 0.5042, 1.0, 0.7467, 0.4737, 0.7467, 1.0, 0.7467, 1.0, 0.7467, 1.0, 1.0, 1.0, 1.0, 1.0, 0.7467, 1.0, 0.7467, 1.0, 0.7467, 1.0, 0.7467, 1.0, 1.0, 1.0, 1.0, 1.0, 1.0, 1.0, 1.0, 1.0, 1.0, 1.0, 1.0, 1.0, 1.0, 1.0, 1.0, 1.0, 0.7467, 1.0, 0.7467, 1.0, 0.7467, 1.0, 0.7467, 1.0, 1.0, 1.0, 1.0, 1.0, 1.0, 1.0, 1.0, 1.0, 0.7467, 1.0, 0.7467, 1.0, 0.7467, 1.0, 0.7467, 1.0, 0.7467, 1.0, 0.7467, 1.0, 1.0, 1.0, 1.0, 1.0, 0.7467, 1.0, 0.7467, 1.0, 0.7467, 1.0, 0.7467, 1.0, 0.7467, 1.0, 0.7467, 1.0, 0.7467, 1.0, 0.7467, 1.0, 1.0, 1.0, 1.0, 1.0, 1.0, 1.0, 1.0, 1.0, 0.7467, 1.0, 0.7467, 1.0, 1.0, 1.0, 1.0, 1.0, 0.7467, 1.0, 0.7467, 1.0, 1.0, 1.0, 1.0, 1.0, 1.0, 1.0, 1.0, 1.0, 1.0, 1.0, 1.0, 1.0, 0.7467, 1.0, 0.7467, 1.0, 1.0, 1.0, 1.0, 1.0, 0.7467, 1.0, 0.7467, 1.0, 1.0, 1.0, 1.0, 1.0, 0.7467, 1.0, 0.7467, 1.0, 0.7467, 1.0, 0.7467, 1.0, 1.0, 1.0, 1.0, 1.0, 1.0, 1.0, 1.0, 1.0, 0.7467, 1.0, 0.7467, 1.0, 1.0, 1.0, 1.0, 1.0, 0.7467, 1.0, 0.7467, 1.0, 0.7467, 1.0, 0.7467, 1.0, 1.0, 1.0, 1.0, 1.0, 1.0, 1.0, 1.0, 1.0, 0.7467, 1.0, 0.7467, 1.0, 0.7467, 1.0, 0.7467, 1.0, 0.7467, 1.0, 0.7467, 1.0, 0.7467, 1.0, 0.7467, 1.0, 1.0, 1.0, 1.0, 1.0, 1.0, 1.0, 1.0, 1.0, 0.7467, 1.0, 0.7467, 1.0, 1.0, 1.0, 1.0, 1.0, 1.0, 1.0, 1.0, 1.0, 1.0, 1.0, 1.0, 1.0, 0.7467, 1.0, 0.7467, 1.0, 1.0, 1.0, 1.0, 0.0, 0.0, 0.0, 0.0, 0.0, 0.0, 0.0, 0.0, 0.0, 0.0, 0.0, 0.5042, 0.0, 0.5042, 0.0, 0.0, 0.0, 0.7468, 0.0, 0.7468, 0.0, 0.5043, 0.0, 0.5043, 0.0, 0.5042, 0.0, 0.7467, 0.0, 0.7467, 0.0, 0.5042, 0.0, 0.5043, 0.0, 0.5043, 0.0, 0.0, 0.0, 0.0, 0.0, 1.0, 0.0, 1.0, 0.0, 0.7468, 0.0, 0.7468, 0.0, 0.0, 0.0, 0.0, 0.0, 0.0, 0.0, 0.0, 0.0, 0.5042, 0.0, 0.5042, 0.0, 0.7467, 0.0, 0.7467, 0.0, 0.0, 0.0, 0.0, 0.0, 0.5042, 0.0, 0.5042, 0.0, 0.7467, 0.0, 1.0, 0.0, 1.0, 0.0, 0.7467, 0.0, 0.7468, 0.0, 1.0, 0.0, 1.0, 0.0, 0.7467, 0.0, 0.0, 0.0, 0.5043, 0.0, 0.5042, 0.0, 0.0, 0.0, 0.5043, 0.0, 0.7468, 0.0, 0.7467, 0.0, 0.5042, 0.0, 1.0, 0.0, 1.0, 0.0, 0.7468, 0.0, 0.7468, 0.0, 0.0, 0.0, 0.0, 0.0, 0.5042, 0.0, 0.5042, 0.0, 0.5042, 0.0, 0.5042, 0.0, 0.7467, 0.0, 0.7467, 0.0, 0.0, 0.0, 0.0, 0.0, 0.0, 0.0, 0.0, 0.0, 1.0, 0.0, 1.0, 0.0, 1.0, 0.0, 1.0, 0.4737, 0.7467, 0.4737, 1.0, 1.0, 1.0, 1.0, 0.7467, 0.0, 0.7467, 0.0, 0.7467, 0.0, 1.0, 0.0, 1.0, 0.0, 0.7467, 0.0, 0.7467, 0.0, 1.0, 0.0, 1.0, 1.0, 0.5042, 1.0, 0.5042, 1.0, 0.0, 1.0, 0.0, 0.0, 0.7467, 0.0, 0.7467, 0.0, 1.0, 0.0, 1.0, 0.0, 0.7467, 0.0, 0.7468, 0.0, 1.0, 0.0, 1.0, 0.0, 0.0, 0.0, 0.0, 0.0, 0.0, 0.0, 0.0, 0.0, 1.0, 0.0, 1.0, 0.0, 1.0, 0.0, 1.0, 0.0, 0.7467, 0.0, 0.7467, 0.0, 1.0, 0.0, 1.0, 0.0, 0.7467, 0.0, 0.7467, 0.0, 1.0, 0.0, 1.0, 0.0, 0.7467, 0.0, 0.7467, 0.0, 1.0, 0.0, 1.0, 0.0, 0.7467, 0.0, 0.7467, 0.0, 1.0, 0.0, 1.0, 0.0, 0.7467, 0.0, 0.7467, 0.0, 1.0, 0.0, 1.0, 0.0, 0.7467, 0.0, 0.7467, 0.0, 1.0, 0.0, 1.0, 0.0, 0.7467, 0.0, 0.7467, 0.0, 1.0, 0.0, 1.0, 0.0, 0.7467, 0.0, 0.7467, 0.0, 1.0, 0.0, 1.0, 0.0, 0.7467, 0.0, 0.7467, 0.0, 1.0, 0.0, 1.0, 0.0, 0.7467, 0.0, 1.0, 0.4737, 1.0, 0.4737, 0.7467, 1.0, 0.5042, 1.0, 0.5042, 1.0, 0.0, 1.0, 0.0, 1.0, 0.0, 1.0, 0.0, 1.0, 0.0, 1.0, 0.0, 0.0, 1.0, 0.0, 1.0, 0.0, 1.0, 0.0, 1.0, 0.0, 0.0, 0.4737, 0.0, 0.4737, 0.0, 0.0, 0.0, 1.0, 1.0, 1.0, 1.0, 1.0, 1.0, 1.0, 1.0, 0.0, 0.0, 0.0, 0.0, 0.0, 0.0, 0.0, 0.0, 0.0, 1.0, 0.0, 1.0, 0.0, 1.0, 0.0, 1.0, 1.0, 1.0, 0.4737, 1.0, 0.4737, 1.0, 1.0, 1.0, 0.0, 0.0, 0.0, 0.0, 0.0, 0.0, 0.0, 0.0, 0.0, 1.0, 0.0, 1.0, 0.0, 1.0, 0.0, 1.0, 0.0, 1.0, 0.0, 1.0, 0.0, 1.0, 0.0, 1.0, 0.4737, 0.0, 1.0, 0.0, 1.0, 0.0, 0.4737, 0.0, 1.0, 0.0, 1.0, 0.0, 1.0, 0.0, 1.0, 0.0, 0.0, 0.0, 0.0, 0.0, 0.0, 0.0, 0.0, 0.0, 0.0, 0.0, 0.0, 0.0, 0.0, 0.0, 0.0, 0.0, 0.0, 1.0, 0.0, 1.0, 0.0, 1.0, 0.0, 1.0, 1.0, 1.0, 1.0, 1.0, 1.0, 1.0, 1.0, 1.0, 0.4737, 1.0, 0.0, 1.0, 0.0, 1.0, 0.4737, 1.0, 0.0, 0.0, 0.0, 0.0, 0.0, 0.0, 0.0, 0.0, 0.0, 1.0, 0.0, 1.0, 0.0, 1.0, 0.0, 1.0, 0.0, 1.0, 0.0, 1.0, 0.0, 1.0, 0.0, 1.0, 0.0, 0.0, 0.0, 0.0, 0.0, 0.0, 0.0, 0.0, 0.0, 0.0, 0.0, 0.0, 0.0, 0.0, 0.0, 0.0, 0.0, 1.0, 0.0, 1.0, 0.0, 1.0, 0.0, 1.0, 0.0, 1.0, 0.0, 1.0, 0.0, 1.0, 0.0, 1.0, 0.0, 0.0, 0.0, 0.0, 0.0, 0.0, 0.0, 0.0, 0.0, 0.0, 0.0, 0.0, 0.0, 0.0, 0.0, 0.0, 0.0, 1.0, 0.0, 1.0, 0.0, 1.0, 0.0, 1.0, 0.0, 1.0, 0.0, 1.0, 0.0, 1.0, 0.0, 1.0, 0.0, 0.0, 0.0, 0.0, 0.0, 0.0, 0.0, 0.0, 0.0, 0.0, 0.0, 0.0, 0.0, 0.0, 0.0, 0.0, 0.0, 1.0, 0.0, 1.0, 0.0, 1.0, 0.0, 1.0, 0.0, 1.0, 0.0, 1.0, 0.0, 1.0, 0.0, 1.0, 0.0, 0.5042, 0.0, 0.0, 0.0, 0.0, 0.0, 0.5042, 0.0, 0.0, 0.0, 0.0, 0.0, 0.0, 0.0, 0.0, 0.0, 0.0, 0.0, 0.0, 0.0, 0.0, 0.0, 0.0, 0.0, 1.0, 0.0, 1.0, 0.0, 1.0, 0.0, 1.0, 0.0, 1.0, 0.0, 1.0, 0.0, 1.0, 0.0, 1.0, 1.0, 0.7467, 1.0, 1.0, 1.0, 1.0, 1.0, 0.7467, 0.0, 0.0, 0.0, 0.0, 0.0, 0.0, 0.0, 0.0, 0.0, 0.0, 0.0, 0.0, 0.0, 0.0, 0.0, 0.0, 0.0, 0.0, 0.0, 0.0, 0.0, 0.0, 0.0, 0.0, 0.0, 0.0, 0.0, 0.0, 0.0, 0.0, 0.0, 0.0, 1.0, 0.7467, 1.0, 1.0, 1.0, 1.0, 1.0, 0.7467, 0.0, 1.0, 0.0, 1.0, 0.0, 1.0, 0.0, 1.0, 0.0, 1.0, 0.0, 1.0, 0.0, 1.0, 0.0, 1.0, 0.0, 0.0, 0.0, 0.0, 0.0, 0.0, 0.0, 0.0, 0.0, 0.0, 0.0, 0.0, 0.0, 0.0, 0.0, 0.0, 0.0, 0.5042, 0.0, 0.0, 0.0, 0.0, 0.0, 0.5042, 0.0, 1.0, 0.0, 1.0, 0.0, 1.0, 0.0, 1.0, 0.0, 1.0, 0.0, 1.0, 0.0, 1.0, 0.0, 1.0, 0.0, 0.0, 0.0, 0.0, 0.0, 0.0, 0.0, 0.0, 0.0, 0.0, 0.0, 0.0, 0.0, 0.0, 0.0, 0.0, 0.0, 1.0, 0.0, 1.0, 0.0, 1.0, 0.0, 1.0, 0.0, 1.0, 0.0, 1.0, 0.0, 1.0, 0.0, 1.0, 0.0, 0.0, 0.0, 0.0, 0.0, 0.0, 0.0, 0.0, 0.0, 0.0, 0.0, 0.0, 0.0, 0.0, 0.0, 0.0, 0.0, 1.0, 0.0, 1.0, 0.0, 1.0, 0.0, 1.0, 0.0, 1.0, 0.0, 1.0, 0.0, 1.0, 0.0, 1.0, 0.0, 0.0, 0.0, 0.0, 0.0, 0.0, 0.0, 0.0, 0.0, 0.0, 0.0, 0.0, 0.0, 0.0, 0.0, 0.0, 0.0, 1.0, 0.0, 1.0, 0.0, 1.0, 0.0, 1.0, 0.0, 1.0, 0.0, 1.0, 0.0, 1.0, 0.0, 1.0, 0.0, 0.0, 0.0, 0.0, 0.0, 0.0, 0.0, 0.0, 0.4737, 1.0, 0.0, 1.0, 0.0, 1.0, 0.4737, 1.0, 1.0, 1.0, 1.0, 1.0, 1.0, 1.0, 1.0, 1.0, 0.0, 1.0, 0.0, 1.0, 0.0, 1.0, 0.0, 1.0, 0.0, 0.0, 0.0, 0.0, 0.0, 0.0, 0.0, 0.0, 0.0, 0.0, 0.0, 0.0, 0.0, 0.0, 0.0, 0.0, 1.0, 0.0, 1.0, 0.0, 1.0, 0.0, 1.0, 0.0, 0.4737, 0.0, 1.0, 0.0, 1.0, 0.0, 0.4737, 0.0, 0.0, 1.0, 0.0, 1.0, 0.0, 1.0, 0.0, 1.0, 0.0, 1.0, 0.0, 1.0, 0.0, 1.0, 0.0, 1.0, 0.0, 0.0, 0.0, 0.0, 0.0, 0.0, 0.0, 0.0, 1.0, 1.0, 0.4737, 1.0, 0.4737, 1.0, 1.0, 1.0, 0.0, 1.0, 0.0, 1.0, 0.0, 1.0, 0.0, 1.0, 0.0, 0.0, 0.0, 0.0, 0.0, 0.0, 0.0, 0.0, 1.0, 1.0, 1.0, 1.0, 1.0, 1.0, 1.0, 1.0, 0.0, 0.0, 0.4737, 0.0, 0.4737, 0.0, 0.0, 0.0, 0.0, 1.0, 0.0, 1.0, 0.0, 1.0, 0.0, 1.0, 1.0, 0.0, 1.0, 0.0, 1.0, 0.0, 1.0, 0.0, 0.0, 0.0, 0.0, 0.0, 0.0, 0.0, 0.0, 0.0, 0.0, 0.0, 0.0, 0.0, 0.0, 0.0, 0.0, 0.0, 0.0, 0.0, 0.0, 0.0, 0.0, 0.0, 0.0, 0.0, 0.0, 0.0, 0.0, 0.0, 0.0, 0.0, 0.0, 0.0, 0.0, 0.0, 0.0, 0.0, 0.0, 0.0, 0.0, 0.0, 0.0, 0.0, 0.0, 0.0, 0.0, 0.0, 0.0, 0.0, 0.0, 0.0, 0.0, 0.0, 0.0, 0.0, 0.0, 0.0, 0.0, 0.0, 0.0, 0.0, 0.0, 0.0, 0.0, 0.0, 0.0, 0.0, 0.0, 0.0, 0.0, 0.0, 0.0, 0.0, 0.0, 0.0, 0.0, 0.0, 0.0, 0.0, 0.0, 0.0, 0.0, 0.0, 0.0, 0.0, 0.0, 0.0, 0.0, 0.0, 0.0, 0.0, 0.0, 0.0, 0.0, 0.0, 0.0, 0.0, 0.0, 0.0, 0.0, 0.0, 0.0, 0.0, 0.0, 0.0, 0.0, 0.0, 0.0, 0.0, 0.0, 0.0, 0.0, 0.0, 0.0, 0.0, 0.0, 0.0, 0.0, 0.0, 0.0, 0.0, 0.0, 0.0, 0.0, 0.0, 0.0, 0.0, 0.0, 0.0, 0.0, 0.0, 0.0, 0.0, 0.0, 0.0, 0.0, 0.0, 0.0, 0.0, 0.0, 0.0, 0.0, 0.0, 0.0, 0.0, 0.0, 0.0, 0.0, 0.0, 0.0, 0.0, 0.0, 0.0, 0.0, 0.0, 0.0, 0.0, 0.0, 0.0, 0.0, 0.0, 1.0, 0.0, 1.0, 0.0, 1.0, 0.0, 1.0, 0.0, 1.0, 0.0, 1.0, 0.0, 1.0, 0.0, 1.0, 0.0, 1.0, 0.0, 1.0, 0.0, 1.0, 0.0, 1.0, 0.0, 1.0, 0.0, 1.0, 0.0, 1.0, 0.0, 1.0, 0.0, 1.0, 0.0, 1.0, 0.0, 1.0, 0.0, 1.0, 0.0, 1.0, 0.0, 1.0, 0.0, 1.0, 0.0, 1.0, 0.0, 1.0, 0.0, 1.0, 0.0, 1.0, 0.0, 1.0, 0.0, 1.0, 0.0, 1.0, 0.0, 1.0, 0.0, 1.0, 0.0, 1.0, 0.0, 1.0, 0.0, 1.0, 0.0, 1.0, 0.0, 1.0, 0.0, 1.0, 0.0, 1.0, 0.0, 1.0, 0.0, 1.0, 0.0, 1.0, 0.0, 1.0, 0.0, 1.0, 0.0, 1.0, 0.0, 1.0, 0.0, 1.0, 0.0, 1.0, 0.0, 1.0, 0.0, 1.0, 0.0, 1.0, 0.0, 1.0, 0.0, 1.0, 0.0, 1.0, 0.0, 1.0, 0.0, 1.0, 0.0, 1.0, 0.0, 1.0, 0.0, 1.0, 0.0, 1.0, 0.0, 1.0, 0.0, 1.0, 0.0, 1.0, 0.0, 1.0, 0.0, 1.0, 0.0, 1.0, 0.0, 1.0, 0.0, 1.0, 0.0, 1.0, 0.0, 1.0, 0.0, 1.0, 0.0, 1.0, 0.0, 1.0, 0.0, 1.0, 0.0, 1.0, 0.0, 1.0, 0.0, 1.0, 0.0, 1.0, 0.0, 1.0, 0.0, 1.0, 0.0, 0.0, 0.0, 0.0, 0.0, 0.0, 0.0, 0.0, 0.0, 0.0, 0.0, 0.0, 0.0, 0.0, 0.0, 0.0, 0.0, 0.0, 0.0, 0.0, 0.0, 0.0, 0.0, 0.0, 0.0, 0.0, 0.0, 0.0, 0.0, 0.0, 0.0, 0.0, 0.0, 0.0, 0.0, 0.0, 0.0, 0.0, 0.0, 0.0, 0.0, 0.0, 0.0, 0.0, 0.0, 0.0, 0.0, 0.0, 0.0, 0.0, 0.0, 0.0, 0.0, 0.0, 0.0, 0.0, 0.0, 0.0, 0.0, 0.0, 0.0, 0.0, 0.0, 0.0, 0.0, 0.0, 0.0, 0.0, 0.0, 0.0, 0.0, 0.0, 0.0, 0.0, 0.0, 0.0, 0.0, 0.0, 0.0, 0.0, 0.0, 0.0, 0.0, 0.0, 0.0, 0.0, 0.0, 0.0, 0.0, 0.0, 1.0, 0.0, 1.0, 0.0, 1.0, 0.0, 1.0, 0.0, 0.0, 0.0, 0.0, 0.0, 0.0, 0.0, 0.0, 0.0, 1.0, 0.0, 1.0, 0.0, 1.0, 0.0, 1.0, 0.0, 0.7467, 0.0, 0.7467, 0.0, 1.0, 0.0, 1.0, 1.0, 0.0, 1.0, 0.0, 1.0, 0.0, 1.0, 0.0, 1.0, 0.0, 1.0, 0.0, 1.0, 0.0, 1.0, 0.0, 1.0, 0.0, 1.0, 0.0, 1.0, 0.0, 1.0, 0.0, 1.0, 0.0, 1.0, 0.0, 1.0, 0.0, 1.0, 0.0, 1.0, 0.0, 1.0, 0.0, 1.0, 0.0, 1.0, 0.0, 1.0, 0.0, 1.0, 0.0, 1.0, 0.0, 1.0, 0.0, 1.0, 0.0, 1.0, 0.0, 1.0, 0.0, 1.0, 0.0, 1.0, 0.0, 1.0, 0.0, 1.0, 0.0, 1.0, 0.0, 1.0, 0.0, 1.0, 0.0, 1.0, 0.0, 1.0, 0.0, 1.0, 0.0, 1.0, 0.0, 1.0, 0.0, 1.0, 0.0, 1.0, 0.0, 1.0, 0.0, 1.0, 0.0, 1.0, 0.0, 1.0, 1.0, 1.0, 1.0, 1.0, 1.0, 1.0, 1.0, 1.0, 1.0, 1.0, 1.0, 1.0, 1.0, 1.0, 1.0, 1.0, 0.0, 1.0, 0.0, 1.0, 0.0, 1.0, 0.0, 1.0, 0.5042, 1.0, 0.5042, 1.0, 0.0, 1.0, 0.0, 1.0, 0.7467, 1.0, 0.7467, 1.0, 0.5042, 1.0, 0.5042, 0.0, 0.0, 0.0, 0.0, 0.0, 0.5042, 0.0, 0.5042, 0.0, 0.7467, 0.0, 0.5042, 0.0, 0.5042, 0.0, 0.7467, 1.0, 0.0, 1.0, 0.5042, 1.0, 0.5042, 1.0, 0.0, 1.0, 0.0, 1.0, 0.5042, 1.0, 0.5042, 1.0, 0.0, 0.0, 0.7467, 0.0, 0.5042, 0.0, 0.5042, 0.0, 0.7467, 1.0, 0.7467, 1.0, 0.7467, 1.0, 0.5042, 1.0, 0.5042, 0.0, 0.0, 0.0, 0.5042, 0.4737, 0.5042, 0.4737, 0.0, 0.0, 0.0, 0.0, 0.0, 0.0, 0.5042, 0.0, 0.5042, 0.0, 0.0, 0.0, 0.0, 0.0, 0.5042, 0.0, 0.5042, 0.0, 0.0, 0.0, 0.0, 0.0, 0.5042, 0.0, 0.5042, 0.0, 0.0, 0.0, 0.0, 0.0, 0.5042, 0.0, 0.5042, 0.0, 0.0, 0.0, 0.0, 0.0, 0.5042, 0.0, 0.5042, 0.0, 0.0, 0.0, 0.0, 0.0, 0.5042, 0.0, 0.5042, 0.0, 0.0, 0.0, 0.0, 0.0, 0.5042, 0.0, 0.5042, 0.0, 0.0, 0.0, 0.0, 0.0, 0.5042, 0.0, 0.5042, 0.0, 0.0, 0.0, 0.0, 0.0, 0.5042, 0.0, 0.5042, 0.0, 1.0, 0.0, 1.0, 0.0, 1.0, 0.0, 1.0, 0.0, 0.5043, 0.0, 0.0, 0.0, 0.0, 0.0, 0.5043, 0.0, 0.0, 0.0, 0.0, 0.0, 0.5043, 0.0, 0.5042, 0.0, 0.0, 0.0, 0.0, 0.0, 0.5042, 0.0, 0.5042, 1.0, 0.7467, 1.0, 0.7467, 1.0, 0.5042, 1.0, 0.5042, 0.0, 0.0, 0.0, 0.0, 0.0, 0.5042, 0.0, 0.5042, 0.0, 0.0, 0.0, 0.0, 0.0, 0.5042, 0.0, 0.5042, 0.4737, 0.0, 0.4737, 0.5042, 1.0, 0.5042, 1.0, 0.0, 1.0, 1.0, 1.0, 1.0, 1.0, 0.7467, 1.0, 0.7467, 1.0, 1.0, 1.0, 1.0, 1.0, 0.7467, 1.0, 0.7467, 0.0, 1.0, 0.0, 0.7467, 0.0, 0.7467, 0.0, 1.0, 0.0, 1.0, 0.0, 0.7467, 0.0, 0.7467, 0.0, 1.0, 1.0, 1.0, 1.0, 1.0, 1.0, 0.7467, 1.0, 0.7467, 0.0, 0.5042, 0.0, 0.5042, 0.0, 0.7467, 0.0, 0.7467, 1.0, 0.5042, 1.0, 0.7467, 1.0, 0.7467, 1.0, 0.5042, 1.0, 0.5042, 1.0, 0.7467, 1.0, 0.7467, 1.0, 0.5042, 0.0, 0.5042, 0.0, 0.7467, 0.4737, 0.7467, 0.4737, 0.5042, 0.0, 0.5042, 0.0, 0.5042, 0.0, 0.7467, 0.0, 0.7467, 0.0, 0.5042, 0.0, 0.5042, 0.0, 0.7467, 0.0, 0.7467, 0.0, 0.5042, 0.0, 0.5042, 0.0, 0.7467, 0.0, 0.7467, 0.0, 0.5042, 0.0, 0.5042, 0.0, 0.7467, 0.0, 0.7467, 0.0, 0.5042, 0.0, 0.5042, 0.0, 0.7467, 0.0, 0.7467, 0.0, 0.5042, 0.0, 0.5042, 0.0, 0.7467, 0.0, 0.7467, 0.0, 0.5042, 0.0, 0.5042, 0.0, 0.7467, 0.0, 0.7467, 0.0, 0.5042, 0.0, 0.5042, 0.0, 0.7467, 0.0, 0.7467, 0.0, 0.5042, 0.0, 0.5042, 0.0, 0.7467, 0.0, 0.7467, 0.0, 0.7467, 0.0, 1.0, 0.0, 1.0, 0.0, 0.7467, 0.0, 0.7468, 0.0, 0.5043, 0.0, 0.5043, 0.0, 0.7468, 0.0, 0.5042, 0.0, 0.5043, 0.0, 0.7468, 0.0, 0.7467, 0.0, 0.5042, 0.0, 0.5042, 0.0, 0.7467, 0.0, 0.7467, 0.0, 0.5042, 0.0, 0.5042, 0.0, 0.7467, 0.0, 0.7467, 0.0, 0.5042, 0.0, 0.5042, 0.0, 0.7467, 0.0, 0.7467, 0.4737, 0.5042, 0.4737, 0.7467, 1.0, 0.7467, 1.0, 0.5042, 1.0, 0.7467, 1.0, 1.0, 1.0, 1.0, 1.0, 0.7467, 1.0, 0.7467, 1.0, 0.7467, 1.0, 0.7467, 1.0, 0.7467, 1.0, 1.0, 1.0, 1.0, 1.0, 1.0, 1.0, 1.0, 1.0, 1.0, 1.0, 1.0, 1.0, 1.0, 1.0, 1.0, 1.0, 0.7467, 1.0, 0.7467, 1.0, 0.7467, 1.0, 0.7467, 1.0, 1.0, 1.0, 1.0, 1.0, 1.0, 1.0, 1.0, 1.0, 0.7467, 1.0, 0.7467, 1.0, 0.7467, 1.0, 0.7467, 1.0, 0.7467, 1.0, 1.0, 1.0, 1.0, 1.0, 0.7467, 1.0, 0.7467, 1.0, 0.7467, 1.0, 0.7467, 1.0, 0.7467, 1.0, 0.7467, 1.0, 0.7467, 1.0, 0.7467, 1.0, 0.7467, 1.0, 1.0, 1.0, 1.0, 1.0, 1.0, 1.0, 1.0, 1.0, 0.7467, 1.0, 1.0, 1.0, 1.0, 1.0, 0.7467, 1.0, 0.7467, 1.0, 1.0, 1.0, 1.0, 1.0, 0.7467, 1.0, 1.0, 1.0, 1.0, 1.0, 1.0, 1.0, 1.0, 1.0, 0.7467, 1.0, 1.0, 1.0, 1.0, 1.0, 0.7467, 1.0, 0.7467, 1.0, 1.0, 1.0, 1.0, 1.0, 0.7467, 1.0, 0.7467, 1.0, 0.7467, 1.0, 0.7467, 1.0, 0.7467, 1.0, 1.0, 1.0, 1.0, 1.0, 1.0, 1.0, 1.0, 1.0, 0.7467, 1.0, 1.0, 1.0, 1.0, 1.0, 0.7467, 1.0, 0.7467, 1.0, 0.7467, 1.0, 0.7467, 1.0, 0.7467, 1.0, 1.0, 1.0, 1.0, 1.0, 1.0, 1.0, 1.0, 1.0, 0.7467, 1.0, 0.7467, 1.0, 0.7467, 1.0, 0.7467, 1.0, 0.7467, 1.0, 0.7467, 1.0, 0.7467, 1.0, 0.7467, 1.0, 1.0, 1.0, 1.0, 1.0, 1.0, 1.0, 1.0, 1.0, 0.7467, 1.0, 1.0, 1.0, 1.0, 1.0, 0.7467, 1.0, 1.0, 1.0, 1.0, 1.0, 1.0, 1.0, 1.0, 1.0, 0.7467, 1.0, 1.0, 1.0, 1.0, 1.0, 0.7467, 0.0, 0.0, 0.0, 0.0, 0.0, 0.0, 0.0, 0.0, 0.0, 0.0, 0.0, 0.0, 0.0, 0.5042, 0.0, 0.5042, 0.0, 0.7468, 0.0, 0.5043, 0.0, 0.5043, 0.0, 0.7468, 0.0, 0.5042, 0.0, 0.5042, 0.0, 0.7467, 0.0, 0.7467, 0.0, 0.5043, 0.0, 0.0, 0.0, 0.0, 0.0, 0.5043, 0.0, 1.0, 0.0, 0.7468, 0.0, 0.7468, 0.0, 1.0, 0.0, 0.0, 0.0, 0.0, 0.0, 0.0, 0.0, 0.0, 0.0, 0.5042, 0.0, 0.7467, 0.0, 0.7467, 0.0, 0.5042, 0.0, 0.0, 0.0, 0.5042, 0.0, 0.5042, 0.0, 0.0, 0.0, 0.7467, 0.0, 0.7467, 0.0, 1.0, 0.0, 1.0, 0.0, 0.7468, 0.0, 0.7467, 0.0, 1.0, 0.0, 1.0, 0.0, 0.0, 0.0, 0.0, 0.0, 0.5042, 0.0, 0.5043, 0.0, 0.5043, 0.0, 0.5042, 0.0, 0.7467, 0.0, 0.7468, 0.0, 1.0, 0.0, 0.7468, 0.0, 0.7468, 0.0, 1.0, 0.0, 0.0, 0.0, 0.5042, 0.0, 0.5042, 0.0, 0.0, 0.0, 0.5042, 0.0, 0.7467, 0.0, 0.7467, 0.0, 0.5042, 0.0, 0.0, 0.0, 0.0, 0.0, 0.0, 0.0, 0.0, 0.0, 1.0, 0.0, 1.0, 0.0, 1.0, 0.0, 1.0])
me_plane.use_remesh_preserve_volume = False
me_plane.use_remesh_preserve_attributes = False
me_plane.use_mirror_vertex_groups = False
me_plane.update()

# ---- objects
ob_elephant = bpy.data.objects.new('Elephant', me_plane)

# ---- transforms, parenting, visibility, modifiers, constraints
ob_elephant.location = (0.0, 0.0, 0.0)
ob_elephant.rotation_euler = (0.0, 0.0, 0.01256)
ob_elephant.scale = (0.557, 0.557, 1.0)
ob_elephant.lineart.crease_threshold = 0.0

# ---- collection membership
col_collection.objects.link(ob_elephant)

# ---- scene / render settings (as saved in the file)
scene.frame_start = 1; scene.frame_end = 250; scene.frame_set(126)
scene.render.engine = 'BLENDER_EEVEE_NEXT'
scene.cycles.use_denoising = False
scene.cycles.samples = 128
scene.cycles.sampling_pattern = 'TABULATED_SOBOL'
scene.cycles.use_adaptive_sampling = False
scene.cycles.use_light_tree = False
scene.view_settings.view_transform = 'Filmic'
bpy.context.view_layer.update()

# ---- added for rendering (the .blend has no active camera and no usable light): camera, sun
cam_auto = bpy.data.cameras.new('AutoCamera')
cam_auto.lens = 50.0
cam_auto.sensor_width = 36.0
cam_auto.clip_end = 1000.0
ob_auto_camera = bpy.data.objects.new('AutoCamera', cam_auto)
scene.collection.objects.link(ob_auto_camera)
ob_auto_camera.location = (4.22491, -5.60168, 3.63604)
ob_auto_camera.rotation_euler = (1.09748, -7.21219e-08, 0.694738)
scene.camera = ob_auto_camera
light_auto_sun = bpy.data.lights.new('AutoSun', 'SUN')
light_auto_sun.energy = 3.0
light_auto_sun.angle = 0.0523599
ob_auto_sun = bpy.data.objects.new('AutoSun', light_auto_sun)
scene.collection.objects.link(ob_auto_sun)
ob_auto_sun.rotation_euler = (0.872665, 0.174533, 0.523599)
bpy.context.view_layer.update()
